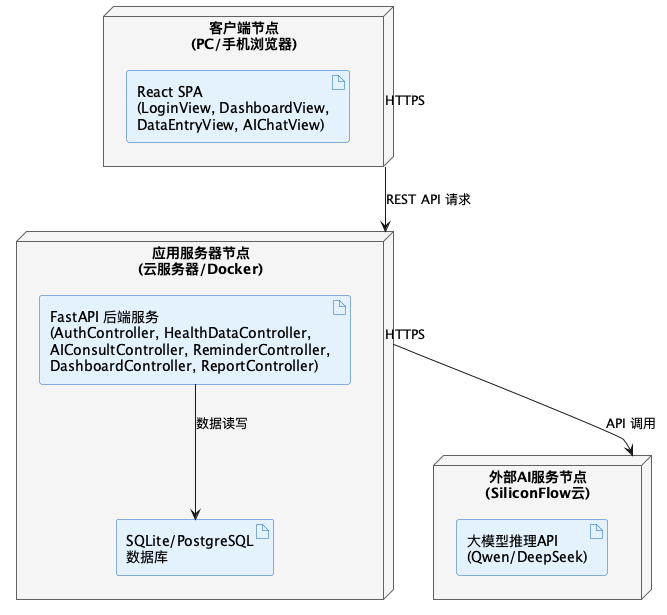

The diagram above was rendered by PlantUML. Its source (embedded in the PNG):
@startuml DeploymentDiagram

skinparam node {
  BackgroundColor #F5F5F5
  BorderColor #616161
}

skinparam artifact {
  BackgroundColor #E3F2FD
  BorderColor #1565C0
}

node "客户端节点\n(PC/手机浏览器)" as Client {
  artifact "React SPA\n(LoginView, DashboardView,\nDataEntryView, AIChatView)" as Frontend
}

node "应用服务器节点\n(云服务器/Docker)" as Server {
  artifact "FastAPI 后端服务\n(AuthController, HealthDataController,\nAIConsultController, ReminderController,\nDashboardController, ReportController)" as Backend
  artifact "SQLite/PostgreSQL\n数据库" as DB
}

node "外部AI服务节点\n(SiliconFlow云)" as AIService {
  artifact "大模型推理API\n(Qwen/DeepSeek)" as LLM
}

Client "HTTPS" --> Server : REST API 请求
Server "HTTPS" --> AIService : API 调用
Backend --> DB : 数据读写

@enduml